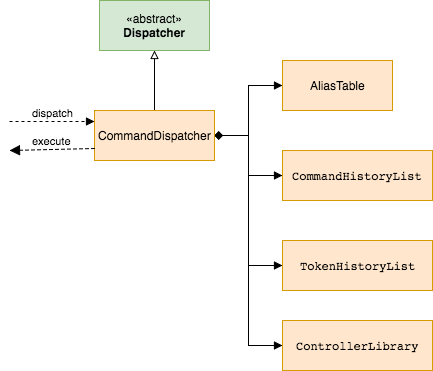

The diagram above was exported from draw.io. Its source (the exported page's mxGraphModel, read from the mxfile embedded in the PNG):
<mxGraphModel dx="790" dy="477" grid="1" gridSize="10" guides="1" tooltips="1" connect="1" arrows="1" fold="1" page="1" pageScale="1" pageWidth="826" pageHeight="1169" background="#ffffff" math="0" shadow="0">
  <root>
    <mxCell id="0" />
    <mxCell id="1" parent="0" />
    <mxCell id="6" style="edgeStyle=orthogonalEdgeStyle;rounded=0;html=1;exitX=0.5;exitY=1;startArrow=block;startFill=0;endArrow=none;endFill=0;jettySize=auto;orthogonalLoop=1;" parent="1" source="2" target="3" edge="1">
      <mxGeometry relative="1" as="geometry" />
    </mxCell>
    <mxCell id="2" value="«abstract»&lt;br&gt;&lt;b&gt;Dispatcher&lt;/b&gt;" style="html=1;fillColor=#d5e8d4;strokeColor=#82b366;" parent="1" vertex="1">
      <mxGeometry x="250" y="110" width="110" height="50" as="geometry" />
    </mxCell>
    <mxCell id="8" style="edgeStyle=orthogonalEdgeStyle;rounded=0;html=1;exitX=1;exitY=0.5;entryX=0;entryY=0.5;startArrow=diamond;startFill=1;endArrow=block;endFill=1;jettySize=auto;orthogonalLoop=1;" parent="1" source="3" target="7" edge="1">
      <mxGeometry relative="1" as="geometry" />
    </mxCell>
    <mxCell id="11" style="edgeStyle=orthogonalEdgeStyle;rounded=0;html=1;exitX=1;exitY=0.5;entryX=0;entryY=0.5;startArrow=diamond;startFill=1;endArrow=block;endFill=1;jettySize=auto;orthogonalLoop=1;" parent="1" source="3" target="9" edge="1">
      <mxGeometry relative="1" as="geometry" />
    </mxCell>
    <mxCell id="12" style="edgeStyle=orthogonalEdgeStyle;rounded=0;html=1;exitX=1;exitY=0.5;entryX=0;entryY=0.5;startArrow=diamond;startFill=1;endArrow=block;endFill=1;jettySize=auto;orthogonalLoop=1;" parent="1" source="3" target="10" edge="1">
      <mxGeometry relative="1" as="geometry" />
    </mxCell>
    <mxCell id="18" style="edgeStyle=orthogonalEdgeStyle;rounded=0;html=1;exitX=1;exitY=0.5;entryX=0;entryY=0.5;startArrow=none;startFill=0;endArrow=block;endFill=1;jettySize=auto;orthogonalLoop=1;" edge="1" parent="1" source="3" target="17">
      <mxGeometry relative="1" as="geometry" />
    </mxCell>
    <mxCell id="3" value="CommandDispatcher" style="html=1;fillColor=#ffe6cc;strokeColor=#d79b00;" parent="1" vertex="1">
      <mxGeometry x="245" y="220" width="120" height="50" as="geometry" />
    </mxCell>
    <mxCell id="7" value="AliasTable" style="html=1;fillColor=#ffe6cc;strokeColor=#d79b00;" parent="1" vertex="1">
      <mxGeometry x="433" y="170" width="110" height="50" as="geometry" />
    </mxCell>
    <mxCell id="9" value="&lt;pre&gt;&lt;span&gt;CommandHistoryList&lt;/span&gt;&lt;/pre&gt;" style="html=1;fillColor=#ffe6cc;strokeColor=#d79b00;" parent="1" vertex="1">
      <mxGeometry x="433" y="260" width="150" height="50" as="geometry" />
    </mxCell>
    <mxCell id="10" value="&lt;pre&gt;&lt;span&gt;TokenHistoryList&lt;/span&gt;&lt;/pre&gt;" style="html=1;fillColor=#ffe6cc;strokeColor=#d79b00;" parent="1" vertex="1">
      <mxGeometry x="433" y="350" width="150" height="50" as="geometry" />
    </mxCell>
    <mxCell id="13" value="dispatch" style="html=1;verticalAlign=bottom;endArrow=block;entryX=0;entryY=0.25;dashed=1;" parent="1" edge="1">
      <mxGeometry width="80" relative="1" as="geometry">
        <mxPoint x="160" y="231" as="sourcePoint" />
        <mxPoint x="245" y="231" as="targetPoint" />
      </mxGeometry>
    </mxCell>
    <mxCell id="16" value="execute" style="html=1;verticalAlign=bottom;endArrow=block;dashed=1;endSize=8;exitX=0;exitY=0.75;endFill=1;" parent="1" source="3" edge="1">
      <mxGeometry relative="1" as="geometry">
        <mxPoint x="230" y="260" as="sourcePoint" />
        <mxPoint x="160" y="260" as="targetPoint" />
      </mxGeometry>
    </mxCell>
    <mxCell id="17" value="&lt;pre&gt;&lt;span&gt;ControllerLibrary&lt;/span&gt;&lt;/pre&gt;" style="html=1;fillColor=#ffe6cc;strokeColor=#d79b00;" vertex="1" parent="1">
      <mxGeometry x="433" y="430" width="150" height="50" as="geometry" />
    </mxCell>
  </root>
</mxGraphModel>